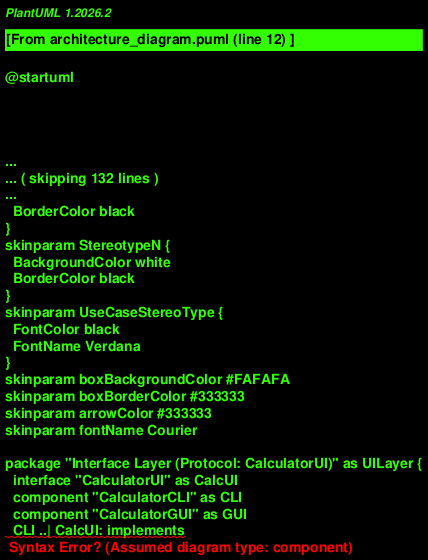

The diagram above was rendered by PlantUML. Its source (embedded in the PNG):
@startuml
!theme plain
skinparam boxBackgroundColor #FAFAFA
skinparam boxBorderColor #333333
skinparam arrowColor #333333
skinparam fontName Courier

package "Interface Layer (Protocol: CalculatorUI)" as UILayer {
  interface "CalculatorUI" as CalcUI
  component "CalculatorCLI" as CLI
  component "CalculatorGUI" as GUI
  CLI ..| CalcUI: implements
  GUI ..| CalcUI: implements
}

package "Calculation Engine (Protocol: CalculationEngine)" as CalcLayer {
  interface "CalculationEngine" as CalcEngine
  component "Calculator" as Calc
  Calc ..| CalcEngine: implements
}

package "Memory/History Storage (Protocol: HistoryStorage)" as MemLayer {
  interface "HistoryStorage" as HistoryProto
  component "MemoryService" as MemSvc
  MemSvc ..| HistoryProto: implements
  component "HistoryManager" as HistMgr
}

package "Service/Orchestration Layer" as ServiceLayer {
  component "CalculatorService" as CalcSvc
}

package "Supporting Services" as SupportServices {
  component "QueryService"
  component "StatisticsService"
}

package "Data Models" as Models {
  component "Operation"
  component "CalculationResult"
  component "MemoryEntry"
  component "StatisticsReport"
}

package "Persistence" as Persistence {
  component "JsonStorage"
  database "calculations.json"
  database "memory.json"
}

' Core component relationships
CalcSvc --> CalcEngine: depends on\n(abstract interface)
CalcSvc --> HistoryProto: depends on\n(abstract interface)
CalcSvc --> JsonStorage: uses for\npersistence

' UI dependencies
CLI --> CalcSvc: uses
CLI --> QueryService: uses
CLI --> StatisticsService: uses
CLI --> HistMgr: uses for export/import

GUI --> CalcSvc: uses
GUI --> MemSvc: uses for history

' Memory service relationships
MemSvc --> JsonStorage: uses for\npersistence
MemSvc --> MemoryEntry: manages

HistMgr --> MemoryEntry: exports/imports
HistMgr --> JsonStorage: uses for persistence

' Supporting services
QueryService --> MemSvc: queries
QueryService --> MemoryEntry: filters

StatisticsService --> MemSvc: queries
StatisticsService --> MemoryEntry: analyzes
StatisticsService --> StatisticsReport: produces

' Storage relationships
JsonStorage --> CalculationResult: serializes
JsonStorage --> MemoryEntry: serializes
JsonStorage --> calculations.json: reads/writes
JsonStorage --> memory.json: reads/writes

note right of CalcUI
  **CalculatorUI Protocol**
  - Defines contract for user interfaces
  - Separates UI from business logic
  - Can be implemented by CLI, GUI, Web, etc.
  - Methods: run_interactive(), run_command()
end note

note right of CalcEngine
  **CalculationEngine Protocol**
  - Defines contract for calculation logic
  - Pure arithmetic operations
  - No knowledge of persistence or UI
  - Method: calculate(operation, a, b)
end note

note right of HistoryProto
  **HistoryStorage Protocol**
  - Defines contract for memory/history
  - No knowledge of calculations or UI
  - Methods: store(entry), retrieve()
  - Separates persistence concerns
end note

note right of CalcSvc
  **Orchestration Layer**
  - CalculatorService coordinates the three
    core components via abstract protocols
  - Depends on interfaces, not concrete
    implementations
  - Enables substitution and testing
end note

@enduml